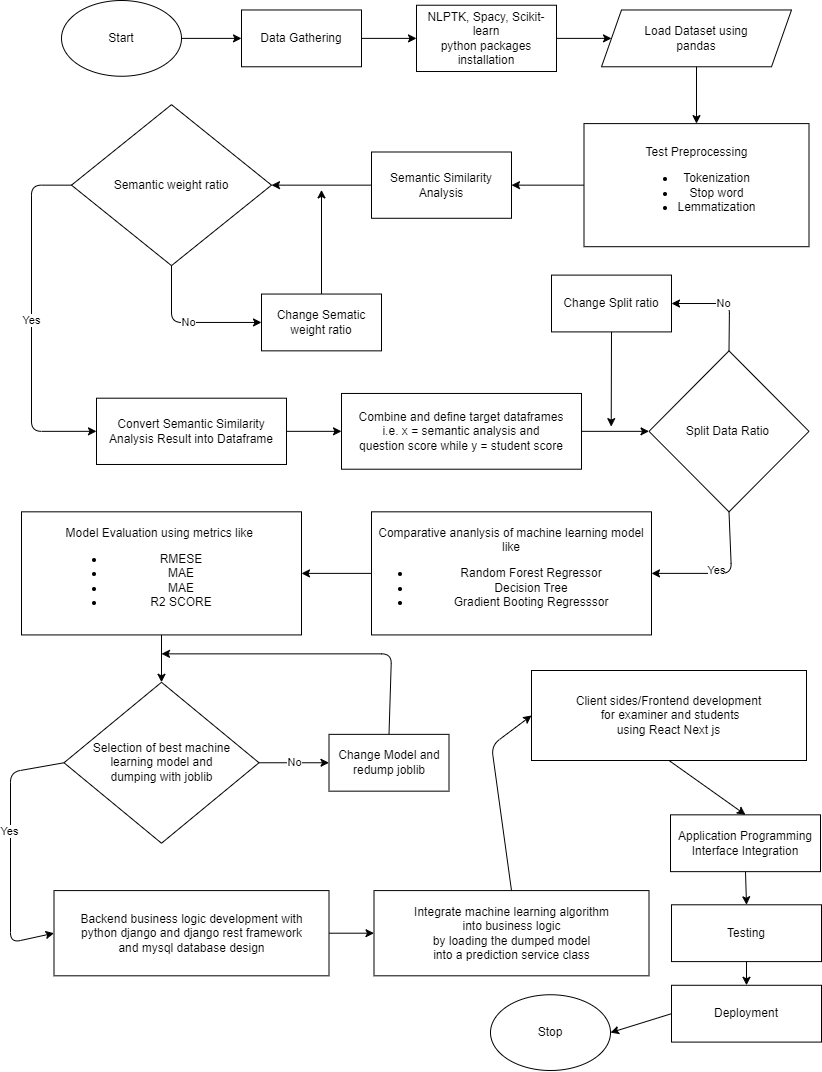

The diagram above was exported from draw.io. Its source (the exported page's mxGraphModel, read from the mxfile embedded in the PNG):
<mxGraphModel dx="1827" dy="853" grid="1" gridSize="10" guides="1" tooltips="1" connect="1" arrows="1" fold="1" page="1" pageScale="1" pageWidth="850" pageHeight="1100" math="0" shadow="0">
  <root>
    <mxCell id="0" />
    <mxCell id="1" parent="0" />
    <mxCell id="106" value="" style="group" vertex="1" connectable="0" parent="1">
      <mxGeometry x="19" y="10" width="811" height="1070" as="geometry" />
    </mxCell>
    <mxCell id="2" value="Start" style="ellipse;whiteSpace=wrap;html=1;" parent="106" vertex="1">
      <mxGeometry x="51" width="120" height="75.75221238938053" as="geometry" />
    </mxCell>
    <mxCell id="9" value="Combine and define target dataframes&lt;br&gt;i.e. x = semantic analysis and&lt;br&gt;question score while y = student score" style="rounded=0;whiteSpace=wrap;html=1;" parent="106" vertex="1">
      <mxGeometry x="331" y="392.9646017699115" width="240" height="75.75221238938053" as="geometry" />
    </mxCell>
    <mxCell id="12" value="Split Data Ratio&amp;nbsp;" style="rhombus;whiteSpace=wrap;html=1;" parent="106" vertex="1">
      <mxGeometry x="638.5" y="350.353982300885" width="160" height="160.97345132743362" as="geometry" />
    </mxCell>
    <mxCell id="69" style="edgeStyle=none;html=1;exitX=1;exitY=0.5;exitDx=0;exitDy=0;entryX=0;entryY=0.5;entryDx=0;entryDy=0;" edge="1" parent="106" source="9" target="12">
      <mxGeometry relative="1" as="geometry" />
    </mxCell>
    <mxCell id="15" value="Selection of best machine&lt;br&gt;learning model and&lt;br&gt;dumping with joblib" style="rhombus;whiteSpace=wrap;html=1;" parent="106" vertex="1">
      <mxGeometry x="53.5" y="681.7699115044248" width="195" height="160.97345132743362" as="geometry" />
    </mxCell>
    <mxCell id="23" value="Stop" style="ellipse;whiteSpace=wrap;html=1;" parent="106" vertex="1">
      <mxGeometry x="480" y="994.2477876106194" width="120" height="75.75221238938053" as="geometry" />
    </mxCell>
    <mxCell id="51" value="Data Gathering" style="rounded=0;whiteSpace=wrap;html=1;" parent="106" vertex="1">
      <mxGeometry x="231" y="9.469026548672566" width="120" height="56.8141592920354" as="geometry" />
    </mxCell>
    <mxCell id="57" style="edgeStyle=none;html=1;exitX=1;exitY=0.5;exitDx=0;exitDy=0;entryX=0;entryY=0.5;entryDx=0;entryDy=0;" parent="106" source="2" target="51" edge="1">
      <mxGeometry relative="1" as="geometry" />
    </mxCell>
    <mxCell id="52" value="NLPTK, Spacy, Scikit-learn&lt;br&gt;python packages installation" style="rounded=0;whiteSpace=wrap;html=1;" parent="106" vertex="1">
      <mxGeometry x="406" y="4.734513274336283" width="140" height="66.28318584070797" as="geometry" />
    </mxCell>
    <mxCell id="58" style="edgeStyle=none;html=1;exitX=1;exitY=0.5;exitDx=0;exitDy=0;" parent="106" source="51" target="52" edge="1">
      <mxGeometry relative="1" as="geometry" />
    </mxCell>
    <mxCell id="53" value="Load Dataset using&lt;br&gt;pandas" style="shape=parallelogram;perimeter=parallelogramPerimeter;whiteSpace=wrap;html=1;fixedSize=1;" parent="106" vertex="1">
      <mxGeometry x="591" y="9.469026548672566" width="190" height="56.8141592920354" as="geometry" />
    </mxCell>
    <mxCell id="59" style="edgeStyle=none;html=1;exitX=1;exitY=0.5;exitDx=0;exitDy=0;entryX=0;entryY=0.5;entryDx=0;entryDy=0;" parent="106" source="52" target="53" edge="1">
      <mxGeometry relative="1" as="geometry" />
    </mxCell>
    <mxCell id="54" value="&lt;div&gt;&lt;span style=&quot;background-color: initial;&quot;&gt;Test Preprocessing&lt;/span&gt;&lt;/div&gt;&lt;ul&gt;&lt;li&gt;Tokenization&lt;/li&gt;&lt;li&gt;Stop word&lt;/li&gt;&lt;li&gt;Lemmatization&lt;/li&gt;&lt;/ul&gt;" style="rounded=0;whiteSpace=wrap;html=1;" parent="106" vertex="1">
      <mxGeometry x="573.5" y="123.09734513274337" width="225" height="123.09734513274337" as="geometry" />
    </mxCell>
    <mxCell id="60" style="edgeStyle=none;html=1;exitX=0.5;exitY=1;exitDx=0;exitDy=0;entryX=0.5;entryY=0;entryDx=0;entryDy=0;" parent="106" source="53" target="54" edge="1">
      <mxGeometry relative="1" as="geometry" />
    </mxCell>
    <mxCell id="55" value="Semantic Similarity Analysis" style="rounded=0;whiteSpace=wrap;html=1;" parent="106" vertex="1">
      <mxGeometry x="361" y="151.50442477876106" width="140" height="66.28318584070797" as="geometry" />
    </mxCell>
    <mxCell id="61" style="edgeStyle=none;html=1;exitX=0;exitY=0.5;exitDx=0;exitDy=0;entryX=1;entryY=0.5;entryDx=0;entryDy=0;" parent="106" source="54" target="55" edge="1">
      <mxGeometry relative="1" as="geometry" />
    </mxCell>
    <mxCell id="56" value="Semantic weight ratio" style="rhombus;whiteSpace=wrap;html=1;" parent="106" vertex="1">
      <mxGeometry x="61" y="104.15929203539822" width="200" height="160.97345132743362" as="geometry" />
    </mxCell>
    <mxCell id="62" style="edgeStyle=none;html=1;exitX=0;exitY=0.5;exitDx=0;exitDy=0;entryX=1;entryY=0.5;entryDx=0;entryDy=0;" parent="106" source="55" target="56" edge="1">
      <mxGeometry relative="1" as="geometry" />
    </mxCell>
    <mxCell id="65" style="edgeStyle=none;html=1;exitX=0.5;exitY=0;exitDx=0;exitDy=0;" parent="106" source="63" edge="1">
      <mxGeometry relative="1" as="geometry">
        <mxPoint x="311" y="189.38053097345133" as="targetPoint" />
      </mxGeometry>
    </mxCell>
    <mxCell id="63" value="Change Sematic weight ratio" style="rounded=0;whiteSpace=wrap;html=1;" parent="106" vertex="1">
      <mxGeometry x="251" y="293.53982300884957" width="120" height="56.8141592920354" as="geometry" />
    </mxCell>
    <mxCell id="64" value="No" style="edgeStyle=none;html=1;exitX=0.5;exitY=1;exitDx=0;exitDy=0;entryX=0;entryY=0.5;entryDx=0;entryDy=0;" parent="106" source="56" target="63" edge="1">
      <mxGeometry relative="1" as="geometry">
        <Array as="points">
          <mxPoint x="161" y="321.94690265486724" />
        </Array>
      </mxGeometry>
    </mxCell>
    <mxCell id="68" style="edgeStyle=none;html=1;exitX=1;exitY=0.5;exitDx=0;exitDy=0;entryX=0;entryY=0.5;entryDx=0;entryDy=0;" edge="1" parent="106" source="66" target="9">
      <mxGeometry relative="1" as="geometry" />
    </mxCell>
    <mxCell id="66" value="Convert Semantic Similarity&lt;br&gt;Analysis Result into Dataframe" style="rounded=0;whiteSpace=wrap;html=1;" parent="106" vertex="1">
      <mxGeometry x="86" y="397.6991150442478" width="190" height="66.28318584070797" as="geometry" />
    </mxCell>
    <mxCell id="67" value="Yes" style="edgeStyle=none;html=1;exitX=0;exitY=0.5;exitDx=0;exitDy=0;entryX=0;entryY=0.5;entryDx=0;entryDy=0;" parent="106" source="56" target="66" edge="1">
      <mxGeometry relative="1" as="geometry">
        <Array as="points">
          <mxPoint x="21" y="184.64601769911505" />
          <mxPoint x="21" y="430.8407079646018" />
        </Array>
      </mxGeometry>
    </mxCell>
    <mxCell id="74" style="edgeStyle=none;html=1;exitX=0.5;exitY=1;exitDx=0;exitDy=0;" edge="1" parent="106" source="72">
      <mxGeometry relative="1" as="geometry">
        <mxPoint x="600.7142857142858" y="426.10619469026545" as="targetPoint" />
      </mxGeometry>
    </mxCell>
    <mxCell id="72" value="Change Split ratio" style="rounded=0;whiteSpace=wrap;html=1;" vertex="1" parent="106">
      <mxGeometry x="541" y="274.60176991150445" width="120" height="56.8141592920354" as="geometry" />
    </mxCell>
    <mxCell id="73" value="No" style="edgeStyle=none;html=1;exitX=0.5;exitY=0;exitDx=0;exitDy=0;entryX=1;entryY=0.5;entryDx=0;entryDy=0;" edge="1" parent="106" source="12" target="72">
      <mxGeometry relative="1" as="geometry">
        <Array as="points">
          <mxPoint x="719" y="303.0088495575221" />
        </Array>
      </mxGeometry>
    </mxCell>
    <mxCell id="75" value="Comparative ananlysis of machine learning model like&lt;br&gt;&lt;ul&gt;&lt;li&gt;Random Forest Regressor&lt;/li&gt;&lt;li&gt;Decision Tree&lt;/li&gt;&lt;li&gt;Gradient Booting Regresssor&lt;/li&gt;&lt;/ul&gt;" style="rounded=0;whiteSpace=wrap;html=1;" vertex="1" parent="106">
      <mxGeometry x="361" y="511.32743362831854" width="280" height="123.09734513274337" as="geometry" />
    </mxCell>
    <mxCell id="76" style="edgeStyle=none;html=1;exitX=0.5;exitY=1;exitDx=0;exitDy=0;entryX=1;entryY=0.5;entryDx=0;entryDy=0;" edge="1" parent="106" source="12" target="75">
      <mxGeometry relative="1" as="geometry">
        <Array as="points">
          <mxPoint x="721" y="572.8761061946902" />
        </Array>
      </mxGeometry>
    </mxCell>
    <mxCell id="77" value="Yes" style="edgeLabel;html=1;align=center;verticalAlign=middle;resizable=0;points=[];" vertex="1" connectable="0" parent="76">
      <mxGeometry x="0.0827" y="-4" relative="1" as="geometry">
        <mxPoint x="-1" as="offset" />
      </mxGeometry>
    </mxCell>
    <mxCell id="80" style="edgeStyle=none;html=1;exitX=0.5;exitY=1;exitDx=0;exitDy=0;entryX=0.5;entryY=0;entryDx=0;entryDy=0;" edge="1" parent="106" source="78" target="15">
      <mxGeometry relative="1" as="geometry" />
    </mxCell>
    <mxCell id="78" value="Model Evaluation using metrics like&amp;nbsp;&lt;br&gt;&lt;ul&gt;&lt;li&gt;RMESE&lt;/li&gt;&lt;li&gt;MAE&lt;/li&gt;&lt;li&gt;MAE&lt;/li&gt;&lt;li&gt;R2 SCORE&lt;/li&gt;&lt;/ul&gt;" style="rounded=0;whiteSpace=wrap;html=1;" vertex="1" parent="106">
      <mxGeometry x="11" y="511.32743362831854" width="280" height="123.09734513274337" as="geometry" />
    </mxCell>
    <mxCell id="79" style="edgeStyle=none;html=1;exitX=0;exitY=0.5;exitDx=0;exitDy=0;entryX=1;entryY=0.5;entryDx=0;entryDy=0;" edge="1" parent="106" source="75" target="78">
      <mxGeometry relative="1" as="geometry" />
    </mxCell>
    <mxCell id="81" value="Backend business logic development with&lt;br&gt;python django and django rest framework&lt;br&gt;and mysql database design" style="rounded=0;whiteSpace=wrap;html=1;" vertex="1" parent="106">
      <mxGeometry x="43.5" y="890.0884955752213" width="275" height="85.2212389380531" as="geometry" />
    </mxCell>
    <mxCell id="83" style="edgeStyle=none;html=1;exitX=0;exitY=0.5;exitDx=0;exitDy=0;entryX=0;entryY=0.5;entryDx=0;entryDy=0;" edge="1" parent="106" source="15" target="81">
      <mxGeometry relative="1" as="geometry">
        <Array as="points">
          <mxPoint y="771.7256637168142" />
          <mxPoint y="942.1681415929203" />
        </Array>
      </mxGeometry>
    </mxCell>
    <mxCell id="84" value="Yes" style="edgeLabel;html=1;align=center;verticalAlign=middle;resizable=0;points=[];" vertex="1" connectable="0" parent="83">
      <mxGeometry x="-0.1731" y="-2" relative="1" as="geometry">
        <mxPoint y="1" as="offset" />
      </mxGeometry>
    </mxCell>
    <mxCell id="85" value="Integrate machine learning algorithm&lt;br&gt;into business logic&lt;br&gt;by loading the dumped model&lt;br&gt;into a prediction service class" style="rounded=0;whiteSpace=wrap;html=1;" vertex="1" parent="106">
      <mxGeometry x="363.5" y="890.0884955752213" width="275" height="85.2212389380531" as="geometry" />
    </mxCell>
    <mxCell id="86" style="edgeStyle=none;html=1;exitX=1;exitY=0.5;exitDx=0;exitDy=0;" edge="1" parent="106" source="81" target="85">
      <mxGeometry relative="1" as="geometry" />
    </mxCell>
    <mxCell id="89" style="edgeStyle=none;html=1;exitX=0.5;exitY=0;exitDx=0;exitDy=0;" edge="1" parent="106" source="87">
      <mxGeometry relative="1" as="geometry">
        <mxPoint x="151" y="653.362831858407" as="targetPoint" />
        <Array as="points">
          <mxPoint x="381" y="653.362831858407" />
        </Array>
      </mxGeometry>
    </mxCell>
    <mxCell id="87" value="Change Model and redump joblib" style="rounded=0;whiteSpace=wrap;html=1;" vertex="1" parent="106">
      <mxGeometry x="318.5" y="733.8495575221239" width="120" height="56.8141592920354" as="geometry" />
    </mxCell>
    <mxCell id="88" value="No" style="edgeStyle=none;html=1;exitX=1;exitY=0.5;exitDx=0;exitDy=0;entryX=0;entryY=0.5;entryDx=0;entryDy=0;" edge="1" parent="106" source="15" target="87">
      <mxGeometry relative="1" as="geometry" />
    </mxCell>
    <mxCell id="95" value="Testing" style="rounded=0;whiteSpace=wrap;html=1;" vertex="1" parent="106">
      <mxGeometry x="661" y="904.29203539823" width="150" height="56.8141592920354" as="geometry" />
    </mxCell>
    <mxCell id="99" style="edgeStyle=none;html=1;exitX=0;exitY=0.5;exitDx=0;exitDy=0;entryX=1;entryY=0.5;entryDx=0;entryDy=0;" edge="1" parent="106" source="96" target="23">
      <mxGeometry relative="1" as="geometry" />
    </mxCell>
    <mxCell id="96" value="Deployment" style="rounded=0;whiteSpace=wrap;html=1;" vertex="1" parent="106">
      <mxGeometry x="661" y="984.778761061947" width="150" height="56.8141592920354" as="geometry" />
    </mxCell>
    <mxCell id="105" style="edgeStyle=none;html=1;exitX=0.5;exitY=1;exitDx=0;exitDy=0;entryX=0.5;entryY=0;entryDx=0;entryDy=0;" edge="1" parent="106" source="95" target="96">
      <mxGeometry relative="1" as="geometry" />
    </mxCell>
    <mxCell id="104" style="edgeStyle=none;html=1;exitX=0.5;exitY=1;exitDx=0;exitDy=0;entryX=0.5;entryY=0;entryDx=0;entryDy=0;" edge="1" parent="106" source="93" target="95">
      <mxGeometry relative="1" as="geometry" />
    </mxCell>
    <mxCell id="93" value="Application Programming&lt;br&gt;Interface Integration" style="rounded=0;whiteSpace=wrap;html=1;" vertex="1" parent="106">
      <mxGeometry x="660" y="814.3362831858407" width="150" height="56.8141592920354" as="geometry" />
    </mxCell>
    <mxCell id="90" value="Client sides/Frontend development&lt;br&gt;&amp;nbsp;for examiner and students&lt;br&gt;using React Next js" style="rounded=0;whiteSpace=wrap;html=1;" vertex="1" parent="106">
      <mxGeometry x="521" y="670" width="275" height="90" as="geometry" />
    </mxCell>
    <mxCell id="100" style="edgeStyle=none;html=1;exitX=0.5;exitY=0;exitDx=0;exitDy=0;entryX=0;entryY=0.5;entryDx=0;entryDy=0;" edge="1" parent="106" source="85" target="90">
      <mxGeometry relative="1" as="geometry">
        <Array as="points">
          <mxPoint x="481" y="745" />
        </Array>
      </mxGeometry>
    </mxCell>
    <mxCell id="103" style="edgeStyle=none;html=1;exitX=0.5;exitY=1;exitDx=0;exitDy=0;entryX=0.5;entryY=0;entryDx=0;entryDy=0;" edge="1" parent="106" source="90" target="93">
      <mxGeometry relative="1" as="geometry" />
    </mxCell>
  </root>
</mxGraphModel>